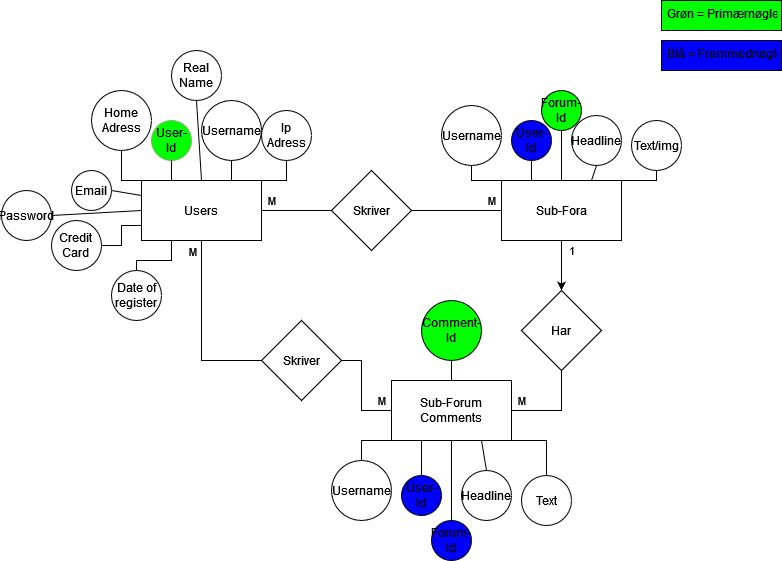

The diagram above was exported from draw.io. Its source (the exported page's mxGraphModel, read from the mxfile embedded in the PNG):
<mxGraphModel dx="782" dy="392" grid="1" gridSize="10" guides="1" tooltips="1" connect="1" arrows="1" fold="1" page="1" pageScale="1" pageWidth="850" pageHeight="1100" math="0" shadow="0" extFonts="Permanent Marker^https://fonts.googleapis.com/css?family=Permanent+Marker">
  <root>
    <mxCell id="0" />
    <mxCell id="1" parent="0" />
    <mxCell id="NjPoz0dWbYkRcqtqZW7k-2" value="Users" style="rounded=0;whiteSpace=wrap;html=1;" parent="1" vertex="1">
      <mxGeometry x="160" y="210" width="120" height="60" as="geometry" />
    </mxCell>
    <mxCell id="NjPoz0dWbYkRcqtqZW7k-22" value="" style="edgeStyle=orthogonalEdgeStyle;rounded=0;orthogonalLoop=1;jettySize=auto;html=1;" parent="1" source="NjPoz0dWbYkRcqtqZW7k-3" target="NjPoz0dWbYkRcqtqZW7k-9" edge="1">
      <mxGeometry relative="1" as="geometry" />
    </mxCell>
    <mxCell id="NjPoz0dWbYkRcqtqZW7k-3" value="Sub-Fora" style="rounded=0;whiteSpace=wrap;html=1;" parent="1" vertex="1">
      <mxGeometry x="520" y="210" width="120" height="60" as="geometry" />
    </mxCell>
    <mxCell id="NjPoz0dWbYkRcqtqZW7k-4" value="&lt;div&gt;Sub-Forum Comments&lt;/div&gt;" style="rounded=0;whiteSpace=wrap;html=1;" parent="1" vertex="1">
      <mxGeometry x="410" y="410" width="120" height="60" as="geometry" />
    </mxCell>
    <mxCell id="NjPoz0dWbYkRcqtqZW7k-5" value="Skriver" style="rhombus;whiteSpace=wrap;html=1;" parent="1" vertex="1">
      <mxGeometry x="280" y="350" width="80" height="80" as="geometry" />
    </mxCell>
    <mxCell id="NjPoz0dWbYkRcqtqZW7k-8" value="Skriver" style="rhombus;whiteSpace=wrap;html=1;" parent="1" vertex="1">
      <mxGeometry x="350" y="200" width="80" height="80" as="geometry" />
    </mxCell>
    <mxCell id="NjPoz0dWbYkRcqtqZW7k-9" value="Har" style="rhombus;whiteSpace=wrap;html=1;" parent="1" vertex="1">
      <mxGeometry x="540" y="320" width="80" height="80" as="geometry" />
    </mxCell>
    <mxCell id="NjPoz0dWbYkRcqtqZW7k-12" value="" style="endArrow=none;html=1;rounded=0;entryX=0.5;entryY=1;entryDx=0;entryDy=0;exitX=0;exitY=0.5;exitDx=0;exitDy=0;" parent="1" source="NjPoz0dWbYkRcqtqZW7k-5" target="NjPoz0dWbYkRcqtqZW7k-2" edge="1">
      <mxGeometry width="50" height="50" relative="1" as="geometry">
        <mxPoint x="350" y="390" as="sourcePoint" />
        <mxPoint x="400" y="340" as="targetPoint" />
        <Array as="points">
          <mxPoint x="220" y="390" />
        </Array>
      </mxGeometry>
    </mxCell>
    <mxCell id="NjPoz0dWbYkRcqtqZW7k-23" value="M" style="edgeLabel;html=1;align=center;verticalAlign=middle;resizable=0;points=[];" parent="NjPoz0dWbYkRcqtqZW7k-12" vertex="1" connectable="0">
      <mxGeometry x="0.6806" y="4" relative="1" as="geometry">
        <mxPoint x="-6" y="-19" as="offset" />
      </mxGeometry>
    </mxCell>
    <mxCell id="NjPoz0dWbYkRcqtqZW7k-13" value="M" style="endArrow=none;html=1;rounded=0;exitX=1;exitY=0.5;exitDx=0;exitDy=0;entryX=0;entryY=0.5;entryDx=0;entryDy=0;" parent="1" source="NjPoz0dWbYkRcqtqZW7k-5" target="NjPoz0dWbYkRcqtqZW7k-4" edge="1">
      <mxGeometry x="0.8" y="10" width="50" height="50" relative="1" as="geometry">
        <mxPoint x="350" y="390" as="sourcePoint" />
        <mxPoint x="400" y="340" as="targetPoint" />
        <Array as="points">
          <mxPoint x="380" y="390" />
          <mxPoint x="380" y="440" />
        </Array>
        <mxPoint as="offset" />
      </mxGeometry>
    </mxCell>
    <mxCell id="NjPoz0dWbYkRcqtqZW7k-14" value="M" style="endArrow=none;html=1;rounded=0;entryX=0.5;entryY=1;entryDx=0;entryDy=0;exitX=1;exitY=0.5;exitDx=0;exitDy=0;" parent="1" source="NjPoz0dWbYkRcqtqZW7k-4" target="NjPoz0dWbYkRcqtqZW7k-9" edge="1">
      <mxGeometry x="-0.7778" y="10" width="50" height="50" relative="1" as="geometry">
        <mxPoint x="350" y="390" as="sourcePoint" />
        <mxPoint x="400" y="340" as="targetPoint" />
        <Array as="points">
          <mxPoint x="580" y="440" />
        </Array>
        <mxPoint as="offset" />
      </mxGeometry>
    </mxCell>
    <mxCell id="NjPoz0dWbYkRcqtqZW7k-15" value="1" style="endArrow=none;html=1;rounded=0;entryX=0.5;entryY=0;entryDx=0;entryDy=0;exitX=0.5;exitY=1;exitDx=0;exitDy=0;" parent="1" source="NjPoz0dWbYkRcqtqZW7k-3" target="NjPoz0dWbYkRcqtqZW7k-9" edge="1">
      <mxGeometry x="-0.6" y="10" width="50" height="50" relative="1" as="geometry">
        <mxPoint x="350" y="390" as="sourcePoint" />
        <mxPoint x="400" y="340" as="targetPoint" />
        <mxPoint as="offset" />
      </mxGeometry>
    </mxCell>
    <mxCell id="NjPoz0dWbYkRcqtqZW7k-17" value="M" style="endArrow=none;html=1;rounded=0;entryX=1;entryY=0.5;entryDx=0;entryDy=0;exitX=0;exitY=0.5;exitDx=0;exitDy=0;" parent="1" source="NjPoz0dWbYkRcqtqZW7k-8" target="NjPoz0dWbYkRcqtqZW7k-2" edge="1">
      <mxGeometry x="0.7143" y="-10" width="50" height="50" relative="1" as="geometry">
        <mxPoint x="350" y="390" as="sourcePoint" />
        <mxPoint x="400" y="340" as="targetPoint" />
        <mxPoint as="offset" />
      </mxGeometry>
    </mxCell>
    <mxCell id="NjPoz0dWbYkRcqtqZW7k-18" value="M" style="endArrow=none;html=1;rounded=0;entryX=0;entryY=0.5;entryDx=0;entryDy=0;exitX=1;exitY=0.5;exitDx=0;exitDy=0;" parent="1" source="NjPoz0dWbYkRcqtqZW7k-8" target="NjPoz0dWbYkRcqtqZW7k-3" edge="1">
      <mxGeometry x="0.7778" y="10" width="50" height="50" relative="1" as="geometry">
        <mxPoint x="350" y="390" as="sourcePoint" />
        <mxPoint x="400" y="340" as="targetPoint" />
        <mxPoint as="offset" />
      </mxGeometry>
    </mxCell>
    <mxCell id="NjPoz0dWbYkRcqtqZW7k-24" value="User-Id" style="ellipse;whiteSpace=wrap;html=1;aspect=fixed;fillColor=#00FF00;strokeColor=#82b366;" parent="1" vertex="1">
      <mxGeometry x="170" y="150" width="40" height="40" as="geometry" />
    </mxCell>
    <mxCell id="NjPoz0dWbYkRcqtqZW7k-25" value="" style="endArrow=none;html=1;rounded=0;entryX=0.5;entryY=1;entryDx=0;entryDy=0;exitX=0.25;exitY=0;exitDx=0;exitDy=0;" parent="1" source="NjPoz0dWbYkRcqtqZW7k-2" target="NjPoz0dWbYkRcqtqZW7k-24" edge="1">
      <mxGeometry width="50" height="50" relative="1" as="geometry">
        <mxPoint x="360" y="320" as="sourcePoint" />
        <mxPoint x="410" y="270" as="targetPoint" />
      </mxGeometry>
    </mxCell>
    <mxCell id="NjPoz0dWbYkRcqtqZW7k-27" value="Username" style="ellipse;whiteSpace=wrap;html=1;aspect=fixed;" parent="1" vertex="1">
      <mxGeometry x="220" y="130" width="60" height="60" as="geometry" />
    </mxCell>
    <mxCell id="NjPoz0dWbYkRcqtqZW7k-28" value="" style="endArrow=none;html=1;rounded=0;entryX=0.5;entryY=1;entryDx=0;entryDy=0;exitX=0.75;exitY=0;exitDx=0;exitDy=0;" parent="1" source="NjPoz0dWbYkRcqtqZW7k-2" target="NjPoz0dWbYkRcqtqZW7k-27" edge="1">
      <mxGeometry width="50" height="50" relative="1" as="geometry">
        <mxPoint x="360" y="320" as="sourcePoint" />
        <mxPoint x="410" y="270" as="targetPoint" />
      </mxGeometry>
    </mxCell>
    <mxCell id="NjPoz0dWbYkRcqtqZW7k-29" value="Real Name" style="ellipse;whiteSpace=wrap;html=1;aspect=fixed;" parent="1" vertex="1">
      <mxGeometry x="190" y="80" width="50" height="50" as="geometry" />
    </mxCell>
    <mxCell id="NjPoz0dWbYkRcqtqZW7k-30" value="" style="endArrow=none;html=1;rounded=0;entryX=0.5;entryY=1;entryDx=0;entryDy=0;exitX=0.5;exitY=0;exitDx=0;exitDy=0;" parent="1" source="NjPoz0dWbYkRcqtqZW7k-2" target="NjPoz0dWbYkRcqtqZW7k-29" edge="1">
      <mxGeometry width="50" height="50" relative="1" as="geometry">
        <mxPoint x="360" y="320" as="sourcePoint" />
        <mxPoint x="410" y="270" as="targetPoint" />
      </mxGeometry>
    </mxCell>
    <mxCell id="NjPoz0dWbYkRcqtqZW7k-31" value="Home Adress" style="ellipse;whiteSpace=wrap;html=1;aspect=fixed;" parent="1" vertex="1">
      <mxGeometry x="110" y="120" width="60" height="60" as="geometry" />
    </mxCell>
    <mxCell id="NjPoz0dWbYkRcqtqZW7k-32" value="" style="endArrow=none;html=1;rounded=0;entryX=0.5;entryY=1;entryDx=0;entryDy=0;exitX=0;exitY=0;exitDx=0;exitDy=0;" parent="1" source="NjPoz0dWbYkRcqtqZW7k-2" target="NjPoz0dWbYkRcqtqZW7k-31" edge="1">
      <mxGeometry width="50" height="50" relative="1" as="geometry">
        <mxPoint x="360" y="320" as="sourcePoint" />
        <mxPoint x="410" y="270" as="targetPoint" />
        <Array as="points">
          <mxPoint x="140" y="210" />
        </Array>
      </mxGeometry>
    </mxCell>
    <mxCell id="NjPoz0dWbYkRcqtqZW7k-33" value="Email" style="ellipse;whiteSpace=wrap;html=1;aspect=fixed;" parent="1" vertex="1">
      <mxGeometry x="90" y="200" width="40" height="40" as="geometry" />
    </mxCell>
    <mxCell id="NjPoz0dWbYkRcqtqZW7k-34" value="" style="endArrow=none;html=1;rounded=0;entryX=1;entryY=0.5;entryDx=0;entryDy=0;exitX=0;exitY=0.25;exitDx=0;exitDy=0;" parent="1" source="NjPoz0dWbYkRcqtqZW7k-2" target="NjPoz0dWbYkRcqtqZW7k-33" edge="1">
      <mxGeometry width="50" height="50" relative="1" as="geometry">
        <mxPoint x="360" y="320" as="sourcePoint" />
        <mxPoint x="410" y="270" as="targetPoint" />
      </mxGeometry>
    </mxCell>
    <mxCell id="NjPoz0dWbYkRcqtqZW7k-35" value="Password" style="ellipse;whiteSpace=wrap;html=1;aspect=fixed;rotation=0;" parent="1" vertex="1">
      <mxGeometry x="20" y="220" width="50" height="50" as="geometry" />
    </mxCell>
    <mxCell id="NjPoz0dWbYkRcqtqZW7k-36" value="" style="endArrow=none;html=1;rounded=0;entryX=0;entryY=0.5;entryDx=0;entryDy=0;exitX=1;exitY=0.5;exitDx=0;exitDy=0;" parent="1" source="NjPoz0dWbYkRcqtqZW7k-35" target="NjPoz0dWbYkRcqtqZW7k-2" edge="1">
      <mxGeometry width="50" height="50" relative="1" as="geometry">
        <mxPoint x="360" y="320" as="sourcePoint" />
        <mxPoint x="410" y="270" as="targetPoint" />
      </mxGeometry>
    </mxCell>
    <mxCell id="NjPoz0dWbYkRcqtqZW7k-37" value="Credit &lt;br&gt;Card" style="ellipse;whiteSpace=wrap;html=1;aspect=fixed;" parent="1" vertex="1">
      <mxGeometry x="70" y="250" width="50" height="50" as="geometry" />
    </mxCell>
    <mxCell id="NjPoz0dWbYkRcqtqZW7k-38" value="" style="endArrow=none;html=1;rounded=0;entryX=0;entryY=0.75;entryDx=0;entryDy=0;exitX=1;exitY=0.5;exitDx=0;exitDy=0;" parent="1" source="NjPoz0dWbYkRcqtqZW7k-37" target="NjPoz0dWbYkRcqtqZW7k-2" edge="1">
      <mxGeometry width="50" height="50" relative="1" as="geometry">
        <mxPoint x="360" y="320" as="sourcePoint" />
        <mxPoint x="410" y="270" as="targetPoint" />
        <Array as="points">
          <mxPoint x="140" y="275" />
          <mxPoint x="140" y="255" />
        </Array>
      </mxGeometry>
    </mxCell>
    <mxCell id="NjPoz0dWbYkRcqtqZW7k-39" value="Ip&lt;br&gt;Adress" style="ellipse;whiteSpace=wrap;html=1;aspect=fixed;" parent="1" vertex="1">
      <mxGeometry x="280" y="140" width="50" height="50" as="geometry" />
    </mxCell>
    <mxCell id="NjPoz0dWbYkRcqtqZW7k-40" value="" style="endArrow=none;html=1;rounded=0;entryX=0.5;entryY=1;entryDx=0;entryDy=0;exitX=1;exitY=0;exitDx=0;exitDy=0;" parent="1" source="NjPoz0dWbYkRcqtqZW7k-2" target="NjPoz0dWbYkRcqtqZW7k-39" edge="1">
      <mxGeometry width="50" height="50" relative="1" as="geometry">
        <mxPoint x="360" y="320" as="sourcePoint" />
        <mxPoint x="410" y="270" as="targetPoint" />
        <Array as="points">
          <mxPoint x="305" y="210" />
        </Array>
      </mxGeometry>
    </mxCell>
    <mxCell id="NjPoz0dWbYkRcqtqZW7k-41" value="Grøn = Primærnøgle" style="text;strokeColor=default;fillColor=#00FF00;spacingLeft=4;spacingRight=4;overflow=hidden;rotatable=0;points=[[0,0.5],[1,0.5]];portConstraint=eastwest;fontSize=12;labelBackgroundColor=none;" parent="1" vertex="1">
      <mxGeometry x="680" y="30" width="120" height="30" as="geometry" />
    </mxCell>
    <mxCell id="NjPoz0dWbYkRcqtqZW7k-42" value="Blå = Fremmednøgle" style="text;strokeColor=default;fillColor=#0000FF;spacingLeft=4;spacingRight=4;overflow=hidden;rotatable=0;points=[[0,0.5],[1,0.5]];portConstraint=eastwest;fontSize=12;labelBackgroundColor=none;" parent="1" vertex="1">
      <mxGeometry x="680" y="70" width="120" height="30" as="geometry" />
    </mxCell>
    <mxCell id="NjPoz0dWbYkRcqtqZW7k-44" value="User-Id" style="ellipse;whiteSpace=wrap;html=1;aspect=fixed;labelBackgroundColor=none;strokeColor=default;fillColor=#0000FF;" parent="1" vertex="1">
      <mxGeometry x="530" y="150" width="40" height="40" as="geometry" />
    </mxCell>
    <mxCell id="NjPoz0dWbYkRcqtqZW7k-45" value="" style="endArrow=none;html=1;rounded=0;entryX=0.5;entryY=1;entryDx=0;entryDy=0;exitX=0.25;exitY=0;exitDx=0;exitDy=0;" parent="1" source="NjPoz0dWbYkRcqtqZW7k-3" target="NjPoz0dWbYkRcqtqZW7k-44" edge="1">
      <mxGeometry width="50" height="50" relative="1" as="geometry">
        <mxPoint x="440" y="320" as="sourcePoint" />
        <mxPoint x="490" y="270" as="targetPoint" />
      </mxGeometry>
    </mxCell>
    <mxCell id="NjPoz0dWbYkRcqtqZW7k-46" value="Forum-Id" style="ellipse;whiteSpace=wrap;html=1;aspect=fixed;labelBackgroundColor=none;strokeColor=default;fillColor=#00FF00;" parent="1" vertex="1">
      <mxGeometry x="560" y="120" width="40" height="40" as="geometry" />
    </mxCell>
    <mxCell id="NjPoz0dWbYkRcqtqZW7k-47" value="" style="endArrow=none;html=1;rounded=0;entryX=0.5;entryY=1;entryDx=0;entryDy=0;exitX=0.5;exitY=0;exitDx=0;exitDy=0;" parent="1" source="NjPoz0dWbYkRcqtqZW7k-3" target="NjPoz0dWbYkRcqtqZW7k-46" edge="1">
      <mxGeometry width="50" height="50" relative="1" as="geometry">
        <mxPoint x="440" y="320" as="sourcePoint" />
        <mxPoint x="490" y="270" as="targetPoint" />
      </mxGeometry>
    </mxCell>
    <mxCell id="NjPoz0dWbYkRcqtqZW7k-48" value="Headline" style="ellipse;whiteSpace=wrap;html=1;aspect=fixed;labelBackgroundColor=none;" parent="1" vertex="1">
      <mxGeometry x="590" y="145" width="50" height="50" as="geometry" />
    </mxCell>
    <mxCell id="NjPoz0dWbYkRcqtqZW7k-49" value="" style="endArrow=none;html=1;rounded=0;entryX=0.5;entryY=1;entryDx=0;entryDy=0;exitX=0.75;exitY=0;exitDx=0;exitDy=0;" parent="1" source="NjPoz0dWbYkRcqtqZW7k-3" target="NjPoz0dWbYkRcqtqZW7k-48" edge="1">
      <mxGeometry width="50" height="50" relative="1" as="geometry">
        <mxPoint x="440" y="320" as="sourcePoint" />
        <mxPoint x="490" y="270" as="targetPoint" />
      </mxGeometry>
    </mxCell>
    <mxCell id="NjPoz0dWbYkRcqtqZW7k-50" value="Username" style="ellipse;whiteSpace=wrap;html=1;aspect=fixed;labelBackgroundColor=none;" parent="1" vertex="1">
      <mxGeometry x="460" y="135" width="60" height="60" as="geometry" />
    </mxCell>
    <mxCell id="NjPoz0dWbYkRcqtqZW7k-51" value="" style="endArrow=none;html=1;rounded=0;entryX=0;entryY=0;entryDx=0;entryDy=0;exitX=0.5;exitY=1;exitDx=0;exitDy=0;" parent="1" source="NjPoz0dWbYkRcqtqZW7k-50" target="NjPoz0dWbYkRcqtqZW7k-3" edge="1">
      <mxGeometry width="50" height="50" relative="1" as="geometry">
        <mxPoint x="440" y="300" as="sourcePoint" />
        <mxPoint x="490" y="250" as="targetPoint" />
        <Array as="points">
          <mxPoint x="490" y="210" />
        </Array>
      </mxGeometry>
    </mxCell>
    <mxCell id="NjPoz0dWbYkRcqtqZW7k-52" value="Text/img" style="ellipse;whiteSpace=wrap;html=1;aspect=fixed;labelBackgroundColor=none;" parent="1" vertex="1">
      <mxGeometry x="650" y="150" width="50" height="50" as="geometry" />
    </mxCell>
    <mxCell id="NjPoz0dWbYkRcqtqZW7k-53" value="" style="endArrow=none;html=1;rounded=0;entryX=0.5;entryY=1;entryDx=0;entryDy=0;exitX=1;exitY=0;exitDx=0;exitDy=0;" parent="1" source="NjPoz0dWbYkRcqtqZW7k-3" target="NjPoz0dWbYkRcqtqZW7k-52" edge="1">
      <mxGeometry width="50" height="50" relative="1" as="geometry">
        <mxPoint x="440" y="300" as="sourcePoint" />
        <mxPoint x="490" y="250" as="targetPoint" />
        <Array as="points">
          <mxPoint x="675" y="210" />
        </Array>
      </mxGeometry>
    </mxCell>
    <mxCell id="NjPoz0dWbYkRcqtqZW7k-54" value="Comment-Id" style="ellipse;whiteSpace=wrap;html=1;aspect=fixed;labelBackgroundColor=none;strokeColor=default;fillColor=#00FF00;" parent="1" vertex="1">
      <mxGeometry x="440" y="330" width="60" height="60" as="geometry" />
    </mxCell>
    <mxCell id="NjPoz0dWbYkRcqtqZW7k-55" value="" style="endArrow=none;html=1;rounded=0;entryX=0.5;entryY=1;entryDx=0;entryDy=0;exitX=0.5;exitY=0;exitDx=0;exitDy=0;" parent="1" source="NjPoz0dWbYkRcqtqZW7k-4" target="NjPoz0dWbYkRcqtqZW7k-54" edge="1">
      <mxGeometry width="50" height="50" relative="1" as="geometry">
        <mxPoint x="440" y="400" as="sourcePoint" />
        <mxPoint x="490" y="350" as="targetPoint" />
      </mxGeometry>
    </mxCell>
    <mxCell id="NjPoz0dWbYkRcqtqZW7k-59" value="User-Id" style="ellipse;whiteSpace=wrap;html=1;aspect=fixed;labelBackgroundColor=none;strokeColor=default;fillColor=#0000FF;" parent="1" vertex="1">
      <mxGeometry x="420" y="505" width="40" height="40" as="geometry" />
    </mxCell>
    <mxCell id="NjPoz0dWbYkRcqtqZW7k-60" value="Forum-Id" style="ellipse;whiteSpace=wrap;html=1;aspect=fixed;labelBackgroundColor=none;strokeColor=default;fillColor=#0000FF;" parent="1" vertex="1">
      <mxGeometry x="450" y="550" width="40" height="40" as="geometry" />
    </mxCell>
    <mxCell id="NjPoz0dWbYkRcqtqZW7k-61" value="Headline" style="ellipse;whiteSpace=wrap;html=1;aspect=fixed;labelBackgroundColor=none;" parent="1" vertex="1">
      <mxGeometry x="480" y="500" width="50" height="50" as="geometry" />
    </mxCell>
    <mxCell id="NjPoz0dWbYkRcqtqZW7k-62" value="Username" style="ellipse;whiteSpace=wrap;html=1;aspect=fixed;labelBackgroundColor=none;" parent="1" vertex="1">
      <mxGeometry x="350" y="490" width="60" height="60" as="geometry" />
    </mxCell>
    <mxCell id="NjPoz0dWbYkRcqtqZW7k-63" value="Text" style="ellipse;whiteSpace=wrap;html=1;aspect=fixed;labelBackgroundColor=none;" parent="1" vertex="1">
      <mxGeometry x="540" y="505" width="50" height="50" as="geometry" />
    </mxCell>
    <mxCell id="NjPoz0dWbYkRcqtqZW7k-64" value="" style="endArrow=none;html=1;rounded=0;entryX=0;entryY=1;entryDx=0;entryDy=0;exitX=0.5;exitY=0;exitDx=0;exitDy=0;" parent="1" source="NjPoz0dWbYkRcqtqZW7k-62" target="NjPoz0dWbYkRcqtqZW7k-4" edge="1">
      <mxGeometry width="50" height="50" relative="1" as="geometry">
        <mxPoint x="290" y="580" as="sourcePoint" />
        <mxPoint x="340" y="530" as="targetPoint" />
        <Array as="points">
          <mxPoint x="380" y="470" />
        </Array>
      </mxGeometry>
    </mxCell>
    <mxCell id="NjPoz0dWbYkRcqtqZW7k-66" value="" style="endArrow=none;html=1;rounded=0;entryX=0.25;entryY=1;entryDx=0;entryDy=0;exitX=0.5;exitY=0;exitDx=0;exitDy=0;" parent="1" source="NjPoz0dWbYkRcqtqZW7k-59" target="NjPoz0dWbYkRcqtqZW7k-4" edge="1">
      <mxGeometry width="50" height="50" relative="1" as="geometry">
        <mxPoint x="290" y="580" as="sourcePoint" />
        <mxPoint x="340" y="530" as="targetPoint" />
      </mxGeometry>
    </mxCell>
    <mxCell id="NjPoz0dWbYkRcqtqZW7k-67" value="" style="endArrow=none;html=1;rounded=0;entryX=0.5;entryY=1;entryDx=0;entryDy=0;exitX=0.5;exitY=0;exitDx=0;exitDy=0;" parent="1" source="NjPoz0dWbYkRcqtqZW7k-60" target="NjPoz0dWbYkRcqtqZW7k-4" edge="1">
      <mxGeometry width="50" height="50" relative="1" as="geometry">
        <mxPoint x="370" y="660" as="sourcePoint" />
        <mxPoint x="420" y="610" as="targetPoint" />
      </mxGeometry>
    </mxCell>
    <mxCell id="NjPoz0dWbYkRcqtqZW7k-68" value="" style="endArrow=none;html=1;rounded=0;entryX=0.75;entryY=1;entryDx=0;entryDy=0;exitX=0.5;exitY=0;exitDx=0;exitDy=0;" parent="1" source="NjPoz0dWbYkRcqtqZW7k-61" target="NjPoz0dWbYkRcqtqZW7k-4" edge="1">
      <mxGeometry width="50" height="50" relative="1" as="geometry">
        <mxPoint x="290" y="580" as="sourcePoint" />
        <mxPoint x="340" y="530" as="targetPoint" />
      </mxGeometry>
    </mxCell>
    <mxCell id="NjPoz0dWbYkRcqtqZW7k-69" value="" style="endArrow=none;html=1;rounded=0;entryX=1;entryY=1;entryDx=0;entryDy=0;exitX=0.5;exitY=0;exitDx=0;exitDy=0;" parent="1" source="NjPoz0dWbYkRcqtqZW7k-63" target="NjPoz0dWbYkRcqtqZW7k-4" edge="1">
      <mxGeometry width="50" height="50" relative="1" as="geometry">
        <mxPoint x="290" y="580" as="sourcePoint" />
        <mxPoint x="340" y="530" as="targetPoint" />
        <Array as="points">
          <mxPoint x="565" y="470" />
        </Array>
      </mxGeometry>
    </mxCell>
    <mxCell id="4zoNYwIcebcPDxQIsacG-1" value="Date of register" style="ellipse;whiteSpace=wrap;html=1;aspect=fixed;" vertex="1" parent="1">
      <mxGeometry x="130" y="300" width="50" height="50" as="geometry" />
    </mxCell>
    <mxCell id="4zoNYwIcebcPDxQIsacG-3" value="" style="endArrow=none;html=1;rounded=0;entryX=0.25;entryY=1;entryDx=0;entryDy=0;exitX=0.5;exitY=0;exitDx=0;exitDy=0;" edge="1" parent="1" source="4zoNYwIcebcPDxQIsacG-1" target="NjPoz0dWbYkRcqtqZW7k-2">
      <mxGeometry width="50" height="50" relative="1" as="geometry">
        <mxPoint x="310" y="340" as="sourcePoint" />
        <mxPoint x="360" y="290" as="targetPoint" />
        <Array as="points">
          <mxPoint x="155" y="290" />
          <mxPoint x="190" y="290" />
        </Array>
      </mxGeometry>
    </mxCell>
  </root>
</mxGraphModel>